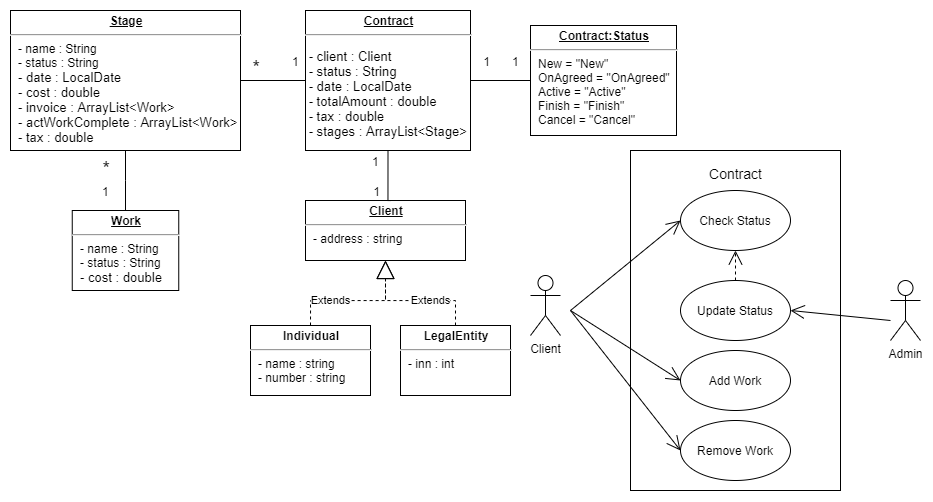

The diagram above was exported from draw.io. Its source (the exported page's mxGraphModel, read from the mxfile embedded in the PNG):
<mxGraphModel dx="961" dy="519" grid="1" gridSize="10" guides="1" tooltips="1" connect="1" arrows="1" fold="1" page="1" pageScale="1" pageWidth="827" pageHeight="1169" background="#FFFFFF" math="0" shadow="0">
  <root>
    <mxCell id="0" />
    <mxCell id="1" parent="0" />
    <mxCell id="g5aHLqUknVcXGlNYMJXD-1" value="Client" style="shape=umlActor;verticalLabelPosition=bottom;labelBackgroundColor=#ffffff;verticalAlign=top;html=1;" vertex="1" parent="1">
      <mxGeometry x="560" y="295" width="30" height="60" as="geometry" />
    </mxCell>
    <mxCell id="g5aHLqUknVcXGlNYMJXD-5" value="Admin" style="shape=umlActor;verticalLabelPosition=bottom;labelBackgroundColor=#ffffff;verticalAlign=top;html=1;" vertex="1" parent="1">
      <mxGeometry x="920" y="300" width="30" height="60" as="geometry" />
    </mxCell>
    <mxCell id="g5aHLqUknVcXGlNYMJXD-6" value="&lt;font style=&quot;font-size: 14px&quot;&gt;Contract&lt;/font&gt;&lt;br&gt;&lt;br&gt;&lt;br&gt;&lt;br&gt;&lt;br&gt;&lt;br&gt;&lt;br&gt;&lt;br&gt;&lt;br&gt;&lt;br&gt;&lt;br&gt;&lt;br&gt;&lt;br&gt;&lt;br&gt;&lt;br&gt;&lt;br&gt;&lt;br&gt;&lt;br&gt;&lt;br&gt;&lt;br&gt;&lt;br&gt;&lt;br&gt;" style="html=1;" vertex="1" parent="1">
      <mxGeometry x="660" y="170" width="210" height="340" as="geometry" />
    </mxCell>
    <mxCell id="g5aHLqUknVcXGlNYMJXD-7" value="Update Status" style="ellipse;whiteSpace=wrap;html=1;" vertex="1" parent="1">
      <mxGeometry x="710" y="300" width="110" height="60" as="geometry" />
    </mxCell>
    <mxCell id="g5aHLqUknVcXGlNYMJXD-8" value="Check Status" style="ellipse;whiteSpace=wrap;html=1;" vertex="1" parent="1">
      <mxGeometry x="710" y="210" width="110" height="60" as="geometry" />
    </mxCell>
    <mxCell id="g5aHLqUknVcXGlNYMJXD-9" value="Add Work" style="ellipse;whiteSpace=wrap;html=1;" vertex="1" parent="1">
      <mxGeometry x="710" y="370" width="110" height="60" as="geometry" />
    </mxCell>
    <mxCell id="g5aHLqUknVcXGlNYMJXD-10" value="Remove Work" style="ellipse;whiteSpace=wrap;html=1;" vertex="1" parent="1">
      <mxGeometry x="710" y="440" width="110" height="60" as="geometry" />
    </mxCell>
    <mxCell id="g5aHLqUknVcXGlNYMJXD-12" value="" style="endArrow=open;endFill=1;endSize=12;html=1;entryX=0;entryY=0.5;entryDx=0;entryDy=0;" edge="1" parent="1" target="g5aHLqUknVcXGlNYMJXD-8">
      <mxGeometry width="160" relative="1" as="geometry">
        <mxPoint x="600" y="330" as="sourcePoint" />
        <mxPoint x="920" y="350" as="targetPoint" />
      </mxGeometry>
    </mxCell>
    <mxCell id="g5aHLqUknVcXGlNYMJXD-13" value="" style="endArrow=open;endFill=1;endSize=12;html=1;entryX=0;entryY=0.5;entryDx=0;entryDy=0;" edge="1" parent="1" target="g5aHLqUknVcXGlNYMJXD-9">
      <mxGeometry width="160" relative="1" as="geometry">
        <mxPoint x="600" y="330" as="sourcePoint" />
        <mxPoint x="920" y="350" as="targetPoint" />
      </mxGeometry>
    </mxCell>
    <mxCell id="g5aHLqUknVcXGlNYMJXD-14" value="" style="endArrow=open;endFill=1;endSize=12;html=1;entryX=0;entryY=0.5;entryDx=0;entryDy=0;" edge="1" parent="1" target="g5aHLqUknVcXGlNYMJXD-10">
      <mxGeometry width="160" relative="1" as="geometry">
        <mxPoint x="600" y="330" as="sourcePoint" />
        <mxPoint x="920" y="350" as="targetPoint" />
      </mxGeometry>
    </mxCell>
    <mxCell id="g5aHLqUknVcXGlNYMJXD-15" value="" style="endArrow=open;endFill=1;endSize=12;html=1;entryX=1;entryY=0.5;entryDx=0;entryDy=0;" edge="1" parent="1" target="g5aHLqUknVcXGlNYMJXD-7">
      <mxGeometry width="160" relative="1" as="geometry">
        <mxPoint x="920" y="340" as="sourcePoint" />
        <mxPoint x="920" y="350" as="targetPoint" />
      </mxGeometry>
    </mxCell>
    <mxCell id="g5aHLqUknVcXGlNYMJXD-18" value="" style="endArrow=open;endFill=1;endSize=12;html=1;dashed=1;exitX=0.5;exitY=0;exitDx=0;exitDy=0;entryX=0.5;entryY=1;entryDx=0;entryDy=0;" edge="1" parent="1" source="g5aHLqUknVcXGlNYMJXD-7" target="g5aHLqUknVcXGlNYMJXD-8">
      <mxGeometry width="160" relative="1" as="geometry">
        <mxPoint x="760" y="350" as="sourcePoint" />
        <mxPoint x="920" y="350" as="targetPoint" />
      </mxGeometry>
    </mxCell>
    <mxCell id="g5aHLqUknVcXGlNYMJXD-20" value="&lt;p style=&quot;margin: 0px ; margin-top: 4px ; text-align: center ; text-decoration: underline&quot;&gt;&lt;b&gt;Contract:Status&lt;/b&gt;&lt;/p&gt;&lt;hr&gt;&lt;p style=&quot;margin: 0px ; margin-left: 8px&quot;&gt;New = &quot;New&quot;&lt;br&gt;OnAgreed = &quot;OnAgreed&quot;&lt;br&gt;Active = &quot;Active&quot;&lt;/p&gt;&lt;p style=&quot;margin: 0px ; margin-left: 8px&quot;&gt;Finish = &quot;Finish&quot;&lt;/p&gt;&lt;p style=&quot;margin: 0px ; margin-left: 8px&quot;&gt;Cancel = &quot;Cancel&quot;&lt;/p&gt;&lt;p style=&quot;margin: 0px ; margin-left: 8px&quot;&gt;&lt;br&gt;&lt;/p&gt;" style="verticalAlign=top;align=left;overflow=fill;fontSize=12;fontFamily=Helvetica;html=1;" vertex="1" parent="1">
      <mxGeometry x="560" y="45" width="146" height="110" as="geometry" />
    </mxCell>
    <mxCell id="g5aHLqUknVcXGlNYMJXD-21" value="&lt;p style=&quot;margin: 0px ; margin-top: 4px ; text-align: center ; text-decoration: underline&quot;&gt;&lt;b&gt;Client&lt;/b&gt;&lt;/p&gt;&lt;hr&gt;&lt;p style=&quot;margin: 0px ; margin-left: 8px&quot;&gt;- address : string&lt;/p&gt;" style="verticalAlign=top;align=left;overflow=fill;fontSize=12;fontFamily=Helvetica;html=1;" vertex="1" parent="1">
      <mxGeometry x="335" y="220" width="160" height="60" as="geometry" />
    </mxCell>
    <mxCell id="g5aHLqUknVcXGlNYMJXD-22" value="&lt;p style=&quot;margin: 4px 0px 0px ; text-align: center&quot;&gt;&lt;b&gt;Individual&lt;/b&gt;&lt;/p&gt;&lt;hr&gt;&lt;p style=&quot;margin: 0px ; margin-left: 8px&quot;&gt;- name : string&lt;/p&gt;&lt;p style=&quot;margin: 0px ; margin-left: 8px&quot;&gt;- number : string&lt;br&gt;&lt;br&gt;&lt;/p&gt;" style="verticalAlign=top;align=left;overflow=fill;fontSize=12;fontFamily=Helvetica;html=1;" vertex="1" parent="1">
      <mxGeometry x="280" y="345" width="120" height="70" as="geometry" />
    </mxCell>
    <mxCell id="g5aHLqUknVcXGlNYMJXD-24" value="Extends" style="endArrow=block;endSize=16;endFill=0;html=1;dashed=1;exitX=0.5;exitY=0;exitDx=0;exitDy=0;entryX=0.5;entryY=1;entryDx=0;entryDy=0;edgeStyle=orthogonalEdgeStyle;rounded=0;" edge="1" parent="1" source="g5aHLqUknVcXGlNYMJXD-22" target="g5aHLqUknVcXGlNYMJXD-21">
      <mxGeometry x="-0.3574" width="160" relative="1" as="geometry">
        <mxPoint x="650" y="430" as="sourcePoint" />
        <mxPoint x="810" y="430" as="targetPoint" />
        <Array as="points">
          <mxPoint x="340" y="320" />
          <mxPoint x="415" y="320" />
        </Array>
        <mxPoint as="offset" />
      </mxGeometry>
    </mxCell>
    <mxCell id="g5aHLqUknVcXGlNYMJXD-25" value="&lt;p style=&quot;margin: 4px 0px 0px ; text-align: center&quot;&gt;&lt;b&gt;LegalEntity&lt;/b&gt;&lt;/p&gt;&lt;hr&gt;&lt;p style=&quot;margin: 0px ; margin-left: 8px&quot;&gt;- inn : int&lt;/p&gt;" style="verticalAlign=top;align=left;overflow=fill;fontSize=12;fontFamily=Helvetica;html=1;" vertex="1" parent="1">
      <mxGeometry x="430" y="345" width="110" height="70" as="geometry" />
    </mxCell>
    <mxCell id="g5aHLqUknVcXGlNYMJXD-26" value="Extends" style="endArrow=block;endSize=16;endFill=0;html=1;dashed=1;entryX=0.5;entryY=1;entryDx=0;entryDy=0;exitX=0.5;exitY=0;exitDx=0;exitDy=0;rounded=0;edgeStyle=orthogonalEdgeStyle;" edge="1" parent="1" source="g5aHLqUknVcXGlNYMJXD-25" target="g5aHLqUknVcXGlNYMJXD-21">
      <mxGeometry x="-0.2584" width="160" relative="1" as="geometry">
        <mxPoint x="650" y="430" as="sourcePoint" />
        <mxPoint x="810" y="430" as="targetPoint" />
        <Array as="points">
          <mxPoint x="485" y="320" />
          <mxPoint x="415" y="320" />
        </Array>
        <mxPoint x="1" as="offset" />
      </mxGeometry>
    </mxCell>
    <mxCell id="g5aHLqUknVcXGlNYMJXD-27" value="&lt;p style=&quot;text-align: center ; margin: 4px 0px 0px ; text-decoration: underline&quot;&gt;&lt;b&gt;Contract&lt;/b&gt;&lt;/p&gt;&lt;hr&gt;&lt;pre style=&quot;font-size: 9.8pt&quot;&gt;&lt;font face=&quot;Helvetica&quot;&gt; - client : Client&lt;br&gt; - status : String&lt;br&gt; - date : LocalDate&lt;br&gt; - totalAmount : double&lt;br&gt; - tax : double &lt;br&gt; - stages : ArrayList&amp;lt;Stage&amp;gt; &lt;/font&gt;&lt;/pre&gt;" style="verticalAlign=top;align=left;overflow=fill;fontSize=12;fontFamily=Helvetica;html=1;" vertex="1" parent="1">
      <mxGeometry x="335" y="30" width="165" height="140" as="geometry" />
    </mxCell>
    <mxCell id="g5aHLqUknVcXGlNYMJXD-28" value="" style="endArrow=none;html=1;edgeStyle=orthogonalEdgeStyle;exitX=0.5;exitY=1;exitDx=0;exitDy=0;rounded=0;" edge="1" parent="1" source="g5aHLqUknVcXGlNYMJXD-27" target="g5aHLqUknVcXGlNYMJXD-21">
      <mxGeometry relative="1" as="geometry">
        <mxPoint x="590" y="190" as="sourcePoint" />
        <mxPoint x="364" y="350" as="targetPoint" />
        <Array as="points">
          <mxPoint x="420" y="220" />
          <mxPoint x="420" y="220" />
        </Array>
      </mxGeometry>
    </mxCell>
    <mxCell id="g5aHLqUknVcXGlNYMJXD-29" value="1" style="resizable=0;html=1;align=left;verticalAlign=bottom;labelBackgroundColor=#ffffff;fontSize=12;" connectable="0" vertex="1" parent="g5aHLqUknVcXGlNYMJXD-28">
      <mxGeometry x="-1" relative="1" as="geometry">
        <mxPoint x="-17.5" y="20" as="offset" />
      </mxGeometry>
    </mxCell>
    <mxCell id="g5aHLqUknVcXGlNYMJXD-30" value="1" style="resizable=0;html=1;align=right;verticalAlign=bottom;labelBackgroundColor=#ffffff;fontSize=12;" connectable="0" vertex="1" parent="g5aHLqUknVcXGlNYMJXD-28">
      <mxGeometry x="1" relative="1" as="geometry">
        <mxPoint x="-10" y="0.15000000000000036" as="offset" />
      </mxGeometry>
    </mxCell>
    <mxCell id="g5aHLqUknVcXGlNYMJXD-31" value="" style="endArrow=none;html=1;edgeStyle=orthogonalEdgeStyle;rounded=0;entryX=1;entryY=0.5;entryDx=0;entryDy=0;exitX=0;exitY=0.5;exitDx=0;exitDy=0;" edge="1" parent="1" source="g5aHLqUknVcXGlNYMJXD-20" target="g5aHLqUknVcXGlNYMJXD-27">
      <mxGeometry relative="1" as="geometry">
        <mxPoint x="910" y="100" as="sourcePoint" />
        <mxPoint x="430.0588235294117" y="370" as="targetPoint" />
        <Array as="points" />
      </mxGeometry>
    </mxCell>
    <mxCell id="g5aHLqUknVcXGlNYMJXD-32" value="1" style="resizable=0;html=1;align=left;verticalAlign=bottom;labelBackgroundColor=#ffffff;fontSize=12;" connectable="0" vertex="1" parent="g5aHLqUknVcXGlNYMJXD-31">
      <mxGeometry x="-1" relative="1" as="geometry">
        <mxPoint x="-20" y="-10.000000000000004" as="offset" />
      </mxGeometry>
    </mxCell>
    <mxCell id="g5aHLqUknVcXGlNYMJXD-33" value="1" style="resizable=0;html=1;align=right;verticalAlign=bottom;labelBackgroundColor=#ffffff;fontSize=12;" connectable="0" vertex="1" parent="g5aHLqUknVcXGlNYMJXD-31">
      <mxGeometry x="1" relative="1" as="geometry">
        <mxPoint x="20" y="-10" as="offset" />
      </mxGeometry>
    </mxCell>
    <mxCell id="g5aHLqUknVcXGlNYMJXD-34" value="&lt;p style=&quot;margin: 0px ; margin-top: 4px ; text-align: center ; text-decoration: underline&quot;&gt;&lt;b&gt;Stage&lt;/b&gt;&lt;/p&gt;&lt;hr&gt;&lt;p style=&quot;margin: 0px ; margin-left: 8px&quot;&gt;- name : String&lt;/p&gt;&lt;p style=&quot;margin: 0px ; margin-left: 8px&quot;&gt;- status : String&amp;nbsp;&lt;/p&gt;&lt;p style=&quot;margin: 0px ; margin-left: 8px&quot;&gt;&lt;span style=&quot;font-size: 9.8pt&quot;&gt;- date : LocalDate&lt;/span&gt;&lt;/p&gt;&lt;p style=&quot;margin: 0px ; margin-left: 8px&quot;&gt;&lt;span style=&quot;font-size: 9.8pt&quot;&gt;- cost : double&lt;/span&gt;&lt;/p&gt;&lt;p style=&quot;margin: 0px ; margin-left: 8px&quot;&gt;&lt;span style=&quot;font-size: 9.8pt&quot;&gt;- invoice : ArrayList&amp;lt;Work&amp;gt;&lt;/span&gt;&lt;/p&gt;&lt;p style=&quot;margin: 0px ; margin-left: 8px&quot;&gt;&lt;span style=&quot;font-size: 9.8pt&quot;&gt;- actWorkComplete : ArrayList&amp;lt;Work&amp;gt;&lt;/span&gt;&lt;/p&gt;&lt;p style=&quot;margin: 0px ; margin-left: 8px&quot;&gt;&lt;span style=&quot;font-size: 9.8pt&quot;&gt;- tax : double&lt;/span&gt;&lt;/p&gt;&lt;p style=&quot;margin: 0px ; margin-left: 8px&quot;&gt;&lt;br&gt;&lt;/p&gt;" style="verticalAlign=top;align=left;overflow=fill;fontSize=12;fontFamily=Helvetica;html=1;" vertex="1" parent="1">
      <mxGeometry x="40" y="30" width="230" height="140" as="geometry" />
    </mxCell>
    <mxCell id="g5aHLqUknVcXGlNYMJXD-38" value="" style="endArrow=none;html=1;edgeStyle=orthogonalEdgeStyle;rounded=0;entryX=1;entryY=0.5;entryDx=0;entryDy=0;" edge="1" parent="1" source="g5aHLqUknVcXGlNYMJXD-27" target="g5aHLqUknVcXGlNYMJXD-34">
      <mxGeometry relative="1" as="geometry">
        <mxPoint x="640" y="130" as="sourcePoint" />
        <mxPoint x="220" y="130" as="targetPoint" />
        <Array as="points" />
      </mxGeometry>
    </mxCell>
    <mxCell id="g5aHLqUknVcXGlNYMJXD-39" value="1" style="resizable=0;html=1;align=left;verticalAlign=bottom;labelBackgroundColor=#ffffff;fontSize=12;" connectable="0" vertex="1" parent="g5aHLqUknVcXGlNYMJXD-38">
      <mxGeometry x="-1" relative="1" as="geometry">
        <mxPoint x="-15" y="-10.000000000000004" as="offset" />
      </mxGeometry>
    </mxCell>
    <mxCell id="g5aHLqUknVcXGlNYMJXD-40" value="&lt;font style=&quot;font-size: 19px&quot;&gt;*&lt;/font&gt;" style="resizable=0;html=1;align=right;verticalAlign=bottom;labelBackgroundColor=none;fontSize=12;" connectable="0" vertex="1" parent="g5aHLqUknVcXGlNYMJXD-38">
      <mxGeometry x="1" relative="1" as="geometry">
        <mxPoint x="19.71" as="offset" />
      </mxGeometry>
    </mxCell>
    <mxCell id="g5aHLqUknVcXGlNYMJXD-41" value="&lt;p style=&quot;margin: 0px ; margin-top: 4px ; text-align: center ; text-decoration: underline&quot;&gt;&lt;b&gt;Work&lt;/b&gt;&lt;/p&gt;&lt;hr&gt;&lt;p style=&quot;margin: 0px ; margin-left: 8px&quot;&gt;- name : String&lt;/p&gt;&lt;p style=&quot;margin: 0px ; margin-left: 8px&quot;&gt;- status : String&amp;nbsp;&lt;/p&gt;&lt;p style=&quot;margin: 0px ; margin-left: 8px&quot;&gt;&lt;span style=&quot;font-size: 9.8pt&quot;&gt;- cost : double&lt;/span&gt;&lt;/p&gt;" style="verticalAlign=top;align=left;overflow=fill;fontSize=12;fontFamily=Helvetica;html=1;" vertex="1" parent="1">
      <mxGeometry x="101.75" y="230" width="106.5" height="80" as="geometry" />
    </mxCell>
    <mxCell id="g5aHLqUknVcXGlNYMJXD-42" value="" style="endArrow=none;html=1;edgeStyle=orthogonalEdgeStyle;rounded=0;entryX=0.5;entryY=1;entryDx=0;entryDy=0;" edge="1" parent="1" source="g5aHLqUknVcXGlNYMJXD-41" target="g5aHLqUknVcXGlNYMJXD-34">
      <mxGeometry relative="1" as="geometry">
        <mxPoint x="197" y="200" as="sourcePoint" />
        <mxPoint x="54" y="200" as="targetPoint" />
        <Array as="points" />
      </mxGeometry>
    </mxCell>
    <mxCell id="g5aHLqUknVcXGlNYMJXD-43" value="1" style="resizable=0;html=1;align=left;verticalAlign=bottom;labelBackgroundColor=#ffffff;fontSize=12;" connectable="0" vertex="1" parent="g5aHLqUknVcXGlNYMJXD-42">
      <mxGeometry x="-1" relative="1" as="geometry">
        <mxPoint x="-25.06" y="-10.000000000000004" as="offset" />
      </mxGeometry>
    </mxCell>
    <mxCell id="g5aHLqUknVcXGlNYMJXD-44" value="&lt;font style=&quot;font-size: 19px&quot;&gt;*&lt;/font&gt;" style="resizable=0;html=1;align=right;verticalAlign=bottom;labelBackgroundColor=none;fontSize=12;" connectable="0" vertex="1" parent="g5aHLqUknVcXGlNYMJXD-42">
      <mxGeometry x="1" relative="1" as="geometry">
        <mxPoint x="-15" y="30.590000000000003" as="offset" />
      </mxGeometry>
    </mxCell>
  </root>
</mxGraphModel>